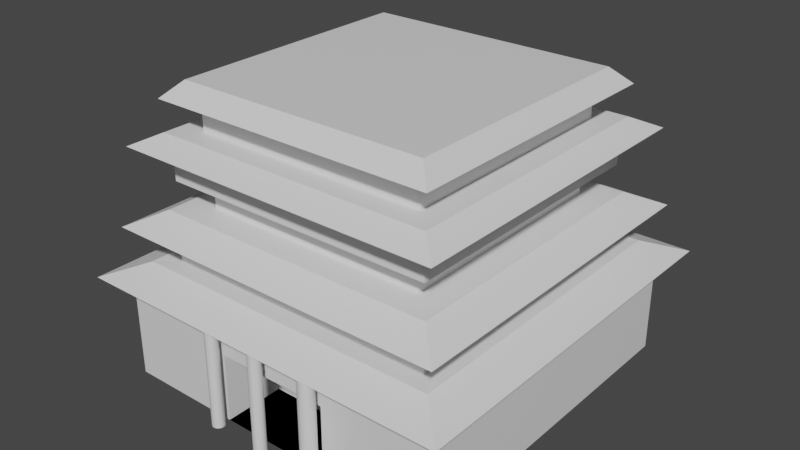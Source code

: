 # Source: S2E24Challenge.blend  (saved by Blender 2.83.19; exported with 4.5.12 LTS)
import bpy
from mathutils import Matrix  # noqa: F401  (used for matrix-valued properties, if any)

bpy.ops.wm.read_factory_settings(use_empty=True)
scene = bpy.context.scene
scene.name = 'Scene'

# ---- collections
col_collection = bpy.data.collections.new('Collection'); scene.collection.children.link(col_collection)

# ---- materials (node trees are filled in below, after node groups)
mat_material = bpy.data.materials.new('Material')
mat_material.alpha_threshold = 0.0
mat_material.use_transparent_shadow = False
mat_material.line_color = (0.0, 0.0, 0.0, 1.0)

# ---- material node trees
mat_material.use_nodes = True; mat_material.node_tree.nodes.clear()
_N = mat_material.node_tree.nodes; _L = mat_material.node_tree.links
n0 = _N.new('ShaderNodeOutputMaterial'); n0.name = 'Material Output'; n0.location = (300, 300)
n1 = _N.new('ShaderNodeBsdfPrincipled'); n1.name = 'Principled BSDF'; n1.location = (10, 300)
n1.distribution = 'GGX'
n1.subsurface_method = 'BURLEY'
n1.inputs[2].default_value = 0.4
n1.inputs[3].default_value = 1.45
n1.inputs[27].default_value = (0.0, 0.0, 0.0, 1.0)
n1.inputs[28].default_value = 1.0
_L.new(n1.outputs[0], n0.inputs[0])
n0.is_active_output = True

# ---- world
world_world = bpy.data.worlds.new('World'); scene.world = world_world
world_world.use_nodes = True; world_world.node_tree.nodes.clear()
_N = world_world.node_tree.nodes; _L = world_world.node_tree.links
n0 = _N.new('ShaderNodeOutputWorld'); n0.name = 'World Output'; n0.location = (300, 300)
n1 = _N.new('ShaderNodeBackground'); n1.name = 'Background'; n1.location = (10, 300)
n1.inputs[0].default_value = (0.05088, 0.05088, 0.05088, 1.0)
_L.new(n1.outputs[0], n0.inputs[0])
n0.is_active_output = True
world_world.color = (0.05088, 0.05088, 0.05088)
world_world.use_sun_shadow = False
world_world.sun_shadow_jitter_overblur = 0.0

# ---- meshes
me_cube = bpy.data.meshes.new('Cube')
me_cube.from_pydata([(0.8162, 0.8162, -0.314), (1.0, 1.0, -1.0), (0.8162, -0.8162, -0.314), (1.0, -1.0, -1.0), (-0.8162, 0.8162, -0.314), (-1.0, 1.0, -1.0), (-0.8162, -0.8162, -0.314), (-1.0, -1.0, -1.0), (1.0, -1.0, -0.395), (-1.0, -1.0, -0.395), (1.0, 1.0, -0.395), (-1.0, 1.0, -0.395), (0.6753, 0.6753, -0.01034), (0.6753, -0.6753, -0.01034), (-0.6753, 0.6753, -0.01034), (-0.6753, -0.6753, -0.01034), (0.8162, -0.8162, -0.01034), (-0.8162, -0.8162, -0.01034), (0.8162, 0.8162, -0.01034), (-0.8162, 0.8162, -0.01034), (0.6753, 0.6753, 0.1508), (0.6753, -0.6753, 0.1508), (-0.6753, 0.6753, 0.1508), (-0.6753, -0.6753, 0.1508), (0.8093, 0.8093, 0.1508), (0.8093, -0.8093, 0.1508), (-0.8093, 0.8093, 0.1508), (-0.8093, -0.8093, 0.1508), (0.6958, 0.6958, 0.4182), (0.6958, -0.6958, 0.4182), (-0.6958, 0.6958, 0.4182), (-0.6958, -0.6958, 0.4182), (0.8093, -0.8093, 0.4182), (-0.8093, -0.8093, 0.4182), (0.8093, 0.8093, 0.4182), (-0.8093, 0.8093, 0.4182), (-0.3256, -1.03, -0.3929), (-0.3256, -1.03, -0.9945), (0.925, 0.925, -0.3085), (0.925, -0.925, -0.3085), (-0.925, 0.925, -0.3085), (-0.925, -0.925, -0.3085), (1.133, -1.133, -0.3896), (-1.133, -1.133, -0.3896), (1.133, 1.133, -0.3896), (-1.133, 1.133, -0.3896), (0.8447, 0.8447, -0.01034), (0.8447, -0.8447, -0.01034), (-0.8447, 0.8447, -0.01034), (-0.8447, -0.8447, -0.01034), (1.021, -1.021, -0.09902), (-1.021, -1.021, -0.09902), (1.021, 1.021, -0.09902), (-1.021, 1.021, -0.09902), (0.834, 0.834, 0.4189), (0.834, -0.834, 0.4189), (-0.834, 0.834, 0.4189), (-0.834, -0.834, 0.4189), (0.9701, -0.9701, 0.3498), (-0.9701, -0.9701, 0.3498), (0.9701, 0.9701, 0.3498), (-0.9701, 0.9701, 0.3498), (0.6958, -0.6958, 0.6917), (-0.6958, -0.6958, 0.6917), (0.6958, 0.6958, 0.6917), (-0.6958, 0.6958, 0.6917), (0.7448, 0.7448, 0.6917), (0.7448, -0.7448, 0.6917), (-0.7448, 0.7448, 0.6917), (-0.7448, -0.7448, 0.6917), (0.8425, -0.8425, 0.5972), (-0.8425, -0.8425, 0.5972), (0.8425, 0.8425, 0.5972), (-0.8425, 0.8425, 0.5972), (-0.3186, -1.031, -0.9945), (-0.3186, -1.031, -0.3929), (-0.3118, -1.033, -0.9945), (-0.3118, -1.033, -0.3929), (-0.3056, -1.036, -0.9945), (-0.3056, -1.036, -0.3929), (-0.3002, -1.041, -0.9945), (-0.3002, -1.041, -0.3929), (-0.2957, -1.046, -0.9945), (-0.2957, -1.046, -0.3929), (-0.2924, -1.052, -0.9945), (-0.2924, -1.052, -0.3929), (-0.2904, -1.059, -0.9945), (-0.2904, -1.059, -0.3929), (-0.2897, -1.066, -0.9945), (-0.2897, -1.066, -0.3929), (-0.2904, -1.073, -0.9945), (-0.2904, -1.073, -0.3929), (-0.2924, -1.08, -0.9945), (-0.2924, -1.08, -0.3929), (-0.2957, -1.086, -0.9945), (-0.2957, -1.086, -0.3929), (-0.3002, -1.091, -0.9945), (-0.3002, -1.091, -0.3929), (-0.3056, -1.096, -0.9945), (-0.3056, -1.096, -0.3929), (-0.3118, -1.099, -0.9945), (-0.3118, -1.099, -0.3929), (-0.3186, -1.101, -0.9945), (-0.3186, -1.101, -0.3929), (-0.3256, -1.102, -0.9945), (-0.3256, -1.102, -0.3929), (-0.3326, -1.101, -0.9945), (-0.3326, -1.101, -0.3929), (-0.3393, -1.099, -0.9945), (-0.3393, -1.099, -0.3929), (-0.3455, -1.096, -0.9945), (-0.3455, -1.096, -0.3929), (-0.3509, -1.091, -0.9945), (-0.3509, -1.091, -0.3929), (-0.3554, -1.086, -0.9945), (-0.3554, -1.086, -0.3929), (-0.3587, -1.08, -0.9945), (-0.3587, -1.08, -0.3929), (-0.3608, -1.073, -0.9945), (-0.3608, -1.073, -0.3929), (-0.3615, -1.066, -0.9945), (-0.3615, -1.066, -0.3929), (-0.3608, -1.059, -0.9945), (-0.3608, -1.059, -0.3929), (-0.3587, -1.052, -0.9945), (-0.3587, -1.052, -0.3929), (-0.3554, -1.046, -0.9945), (-0.3554, -1.046, -0.3929), (-0.3509, -1.041, -0.9945), (-0.3509, -1.041, -0.3929), (-0.3455, -1.036, -0.9945), (-0.3455, -1.036, -0.3929), (-0.3393, -1.033, -0.9945), (-0.3393, -1.033, -0.3929), (-0.3326, -1.031, -0.9945), (-0.3326, -1.031, -0.3929), (-1.0, -1.0, -0.6021), (1.0, 1.0, -0.6021), (5.161e-08, -1.047, -0.9918), (5.161e-08, -1.047, -0.3968), (0.00706, -1.048, -0.9918), (0.00706, -1.048, -0.3968), (0.01385, -1.05, -0.9918), (0.01385, -1.05, -0.3968), (0.02011, -1.053, -0.9918), (0.02011, -1.053, -0.3968), (0.02559, -1.058, -0.9918), (0.02559, -1.058, -0.3968), (0.03009, -1.063, -0.9918), (0.03009, -1.063, -0.3968), (0.03344, -1.069, -0.9918), (0.03344, -1.069, -0.3968), (0.03549, -1.076, -0.9918), (0.03549, -1.076, -0.3968), (0.03619, -1.083, -0.9918), (0.03619, -1.083, -0.3968), (0.03549, -1.09, -0.9918), (0.03549, -1.09, -0.3968), (0.03344, -1.097, -0.9918), (0.03344, -1.097, -0.3968), (0.03009, -1.103, -0.9918), (0.03009, -1.103, -0.3968), (0.02559, -1.109, -0.9918), (0.02559, -1.109, -0.3968), (0.02011, -1.113, -0.9918), (0.02011, -1.113, -0.3968), (0.01385, -1.117, -0.9918), (0.01385, -1.117, -0.3968), (0.00706, -1.119, -0.9918), (0.00706, -1.119, -0.3968), (3.982e-08, -1.119, -0.9918), (3.982e-08, -1.119, -0.3968), (-0.00706, -1.119, -0.9918), (-0.00706, -1.119, -0.3968), (-0.01385, -1.117, -0.9918), (-0.01385, -1.117, -0.3968), (-0.02011, -1.113, -0.9918), (-0.02011, -1.113, -0.3968), (-0.02559, -1.109, -0.9918), (-0.02559, -1.109, -0.3968), (-0.03009, -1.103, -0.9918), (-0.03009, -1.103, -0.3968), (-0.03344, -1.097, -0.9918), (-0.03344, -1.097, -0.3968), (-0.03549, -1.09, -0.9918), (-0.03549, -1.09, -0.3968), (-0.03619, -1.083, -0.9918), (-0.03619, -1.083, -0.3968), (-0.03549, -1.076, -0.9918), (-0.03549, -1.076, -0.3968), (-0.03344, -1.069, -0.9918), (-0.03344, -1.069, -0.3968), (-0.03009, -1.063, -0.9918), (-0.03009, -1.063, -0.3968), (-0.02559, -1.058, -0.9918), (-0.02559, -1.058, -0.3968), (-0.02011, -1.053, -0.9918), (-0.02011, -1.053, -0.3968), (-0.01385, -1.05, -0.9918), (-0.01385, -1.05, -0.3968), (-0.00706, -1.048, -0.9918), (-0.00706, -1.048, -0.3968), (0.3402, -1.038, -0.9949), (0.3402, -1.038, -0.3942), (0.3489, -1.039, -0.9949), (0.3489, -1.039, -0.3942), (0.3572, -1.041, -0.9949), (0.3572, -1.041, -0.3942), (0.3648, -1.045, -0.9949), (0.3648, -1.045, -0.3942), (0.3715, -1.051, -0.9949), (0.3715, -1.051, -0.3942), (0.377, -1.057, -0.9949), (0.377, -1.057, -0.3942), (0.3811, -1.065, -0.9949), (0.3811, -1.065, -0.3942), (0.3836, -1.073, -0.9949), (0.3836, -1.073, -0.3942), (0.3845, -1.082, -0.9949), (0.3845, -1.082, -0.3942), (0.3836, -1.091, -0.9949), (0.3836, -1.091, -0.3942), (0.3811, -1.099, -0.9949), (0.3811, -1.099, -0.3942), (0.377, -1.107, -0.9949), (0.377, -1.107, -0.3942), (0.3715, -1.113, -0.9949), (0.3715, -1.113, -0.3942), (0.3648, -1.119, -0.9949), (0.3648, -1.119, -0.3942), (0.3572, -1.123, -0.9949), (0.3572, -1.123, -0.3942), (0.3489, -1.125, -0.9949), (0.3489, -1.125, -0.3942), (0.3402, -1.126, -0.9949), (0.3402, -1.126, -0.3942), (0.3316, -1.125, -0.9949), (0.3316, -1.125, -0.3942), (0.3233, -1.123, -0.9949), (0.3233, -1.123, -0.3942), (0.3157, -1.119, -0.9949), (0.3157, -1.119, -0.3942), (0.309, -1.113, -0.9949), (0.309, -1.113, -0.3942), (0.3035, -1.107, -0.9949), (0.3035, -1.107, -0.3942), (0.2994, -1.099, -0.9949), (0.2994, -1.099, -0.3942), (0.2969, -1.091, -0.9949), (0.2969, -1.091, -0.3942), (0.296, -1.082, -0.9949), (0.296, -1.082, -0.3942), (0.2969, -1.073, -0.9949), (0.2969, -1.073, -0.3942), (0.2994, -1.065, -0.9949), (0.2994, -1.065, -0.3942), (0.3035, -1.057, -0.9949), (0.3035, -1.057, -0.3942), (0.309, -1.051, -0.9949), (0.309, -1.051, -0.3942), (0.3157, -1.045, -0.9949), (0.3157, -1.045, -0.3942), (0.3233, -1.041, -0.9949), (0.3233, -1.041, -0.3942), (0.3316, -1.039, -0.9949), (0.3316, -1.039, -0.3942), (1.0, -1.0, -0.6021), (-1.0, 1.0, -0.6021), (0.0, 1.0, -1.0), (0.0, -1.0, -0.395), (0.0, -1.0, -1.0), (0.0, 1.0, -0.395), (0.0, -0.8162, -0.314), (0.0, 0.8162, -0.314), (0.0, -0.8162, -0.01034), (0.0, 0.8162, -0.01034), (0.0, -0.6753, -0.01034), (0.0, 0.6753, -0.01034), (0.0, -0.6753, 0.1508), (0.0, 0.6753, 0.1508), (0.0, -0.8093, 0.1508), (0.0, 0.8093, 0.1508), (0.0, -0.8093, 0.4182), (0.0, 0.8093, 0.4182), (0.0, -0.6958, 0.4182), (0.0, 0.6958, 0.4182), (0.0, -0.6958, 0.6917), (0.0, 0.6958, 0.6917), (0.0, -1.133, -0.3896), (0.0, 1.133, -0.3896), (0.0, -0.925, -0.3085), (0.0, 0.925, -0.3085), (0.0, -1.021, -0.09902), (0.0, 1.021, -0.09902), (0.0, -0.8447, -0.01034), (0.0, 0.8447, -0.01034), (0.0, -0.9701, 0.3498), (0.0, 0.9701, 0.3498), (0.0, -0.834, 0.4189), (0.0, 0.834, 0.4189), (0.0, -0.8425, 0.5972), (0.0, 0.8425, 0.5972), (0.0, -0.7448, 0.6917), (0.0, 0.7448, 0.6917), (0.0, -1.0, -0.6021), (0.0, 1.0, -0.6021), (0.3485, -1.0, -1.0), (0.3485, 1.0, -0.395), (0.2845, 0.8162, -0.314), (0.2845, 0.8162, -0.01034), (0.2353, 0.6753, -0.01034), (0.2353, 0.6753, 0.1508), (0.2821, 0.8093, 0.1508), (0.2821, 0.8093, 0.4182), (0.2425, 0.6958, 0.4182), (0.2425, 0.6958, 0.6917), (0.395, 1.133, -0.3896), (0.3224, 0.925, -0.3085), (0.3558, 1.021, -0.09902), (0.2944, 0.8447, -0.01034), (0.3381, 0.9701, 0.3498), (0.2907, 0.834, 0.4189), (0.2936, 0.8425, 0.5972), (0.2596, 0.7448, 0.6917), (0.2353, -0.6753, 0.1508), (0.2425, -0.6958, 0.6917), (0.2821, -0.8093, 0.1508), (0.395, -1.133, -0.3896), (0.2821, -0.8093, 0.4182), (0.2425, -0.6958, 0.4182), (0.3224, -0.925, -0.3085), (0.2353, -0.6753, -0.01034), (0.2845, -0.8162, -0.01034), (0.2845, -0.8162, -0.314), (0.3485, -1.0, -0.6021), (0.2596, -0.7448, 0.6917), (0.3485, -1.0, -0.395), (0.3485, 1.0, -1.0), (0.2936, -0.8425, 0.5972), (0.2907, -0.834, 0.4189), (0.3485, 1.0, -0.6021), (0.3381, -0.9701, 0.3498), (0.2944, -0.8447, -0.01034), (0.3558, -1.021, -0.09902), (-0.3164, 1.0, -1.0), (-0.3164, -1.0, -0.395), (-0.2582, -0.8162, -0.314), (-0.2582, -0.8162, -0.01034), (-0.2136, -0.6753, -0.01034), (-0.2136, -0.6753, 0.1508), (-0.256, -0.8093, 0.1508), (-0.256, -0.8093, 0.4182), (-0.2201, -0.6958, 0.4182), (-0.2201, -0.6958, 0.6917), (-0.3586, -1.133, -0.3896), (-0.2927, -0.925, -0.3085), (-0.323, -1.021, -0.09902), (-0.2672, -0.8447, -0.01034), (-0.3069, -0.9701, 0.3498), (-0.2638, -0.834, 0.4189), (-0.2665, -0.8425, 0.5972), (-0.2356, -0.7448, 0.6917), (-0.2201, 0.6958, 0.4182), (-0.2136, 0.6753, 0.1508), (-0.2201, 0.6958, 0.6917), (-0.256, 0.8093, 0.1508), (-0.3586, 1.133, -0.3896), (-0.256, 0.8093, 0.4182), (-0.2927, 0.925, -0.3085), (-0.2136, 0.6753, -0.01034), (-0.2582, 0.8162, -0.01034), (-0.2582, 0.8162, -0.314), (-0.3164, 1.0, -0.6021), (-0.3164, 1.0, -0.395), (-0.2356, 0.7448, 0.6917), (-0.3164, -1.0, -1.0), (-0.2665, 0.8425, 0.5972), (-0.3164, -1.0, -0.6021), (-0.2638, 0.834, 0.4189), (-0.3069, 0.9701, 0.3498), (-0.2672, 0.8447, -0.01034), (-0.323, 1.021, -0.09902), (0.0, -0.6434, -0.6021), (0.0, -0.6434, -1.0), (0.3485, -0.6434, -0.6021), (-0.3164, -0.6434, -1.0), (0.3485, -0.6434, -1.0), (-0.3164, -0.6434, -0.6021)], [], [(4, 6, 17, 19), (377, 345, 9, 136), (136, 9, 11, 267), (337, 1, 3, 306), (137, 10, 8, 266), (340, 307, 10, 137), (0, 2, 39, 38), (308, 0, 38, 317), (336, 8, 42, 327), (373, 11, 45, 366), (13, 12, 20, 21), (333, 2, 16, 332), (371, 4, 19, 370), (2, 0, 18, 16), (19, 17, 51, 53), (348, 15, 49, 357), (15, 14, 48, 49), (16, 18, 52, 50), (22, 23, 27, 26), (14, 15, 23, 22), (331, 13, 21, 324), (369, 14, 22, 363), (26, 27, 33, 35), (324, 21, 25, 326), (363, 22, 26, 365), (21, 20, 24, 25), (362, 30, 65, 364), (326, 25, 32, 328), (365, 26, 35, 367), (25, 24, 34, 32), (28, 29, 55, 54), (328, 32, 58, 341), (314, 28, 54, 321), (35, 33, 59, 61), (29, 28, 64, 62), (30, 31, 63, 65), (329, 29, 62, 325), (355, 41, 43, 354), (38, 39, 42, 44), (41, 40, 45, 43), (317, 38, 44, 316), (11, 9, 43, 45), (8, 10, 44, 42), (6, 4, 40, 41), (346, 6, 41, 355), (357, 49, 51, 356), (46, 47, 50, 52), (49, 48, 53, 51), (319, 46, 52, 318), (310, 12, 46, 319), (332, 16, 50, 343), (12, 13, 47, 46), (370, 19, 53, 381), (359, 57, 59, 358), (54, 55, 58, 60), (57, 56, 61, 59), (321, 54, 60, 320), (367, 35, 61, 379), (32, 34, 60, 58), (31, 30, 56, 57), (352, 31, 57, 359), (325, 62, 70, 338), (65, 63, 71, 73), (62, 64, 72, 70), (364, 65, 73, 376), (374, 68, 69, 361), (361, 69, 71, 360), (66, 67, 70, 72), (69, 68, 73, 71), (323, 66, 72, 322), (37, 36, 75, 74), (74, 75, 77, 76), (76, 77, 79, 78), (78, 79, 81, 80), (80, 81, 83, 82), (82, 83, 85, 84), (84, 85, 87, 86), (86, 87, 89, 88), (88, 89, 91, 90), (90, 91, 93, 92), (92, 93, 95, 94), (94, 95, 97, 96), (96, 97, 99, 98), (98, 99, 101, 100), (100, 101, 103, 102), (102, 103, 105, 104), (104, 105, 107, 106), (106, 107, 109, 108), (108, 109, 111, 110), (110, 111, 113, 112), (112, 113, 115, 114), (114, 115, 117, 116), (116, 117, 119, 118), (118, 119, 121, 120), (120, 121, 123, 122), (122, 123, 125, 124), (124, 125, 127, 126), (126, 127, 129, 128), (128, 129, 131, 130), (130, 131, 133, 132), (75, 36, 135, 133, 131, 129, 127, 125, 123, 121, 119, 117, 115, 113, 111, 109, 107, 105, 103, 101, 99, 97, 95, 93, 91, 89, 87, 85, 83, 81, 79, 77), (132, 133, 135, 134), (134, 135, 36, 37), (37, 74, 76, 78, 80, 82, 84, 86, 88, 90, 92, 94, 96, 98, 100, 102, 104, 106, 108, 110, 112, 114, 116, 118, 120, 122, 124, 126, 128, 130, 132, 134), (334, 336, 269, 304), (333, 272, 290, 330), (138, 139, 141, 140), (242, 243, 245, 244), (220, 221, 223, 222), (140, 141, 143, 142), (240, 241, 243, 242), (12, 310, 311, 20), (142, 143, 145, 144), (20, 311, 312, 24), (368, 291, 289, 366), (144, 145, 147, 146), (329, 284, 298, 339), (218, 219, 221, 220), (146, 147, 149, 148), (238, 239, 241, 240), (28, 314, 315, 64), (148, 149, 151, 150), (268, 305, 340, 337), (330, 290, 288, 327), (150, 151, 153, 152), (313, 283, 297, 320), (216, 217, 219, 218), (152, 153, 155, 154), (236, 237, 239, 238), (24, 312, 313, 34), (154, 155, 157, 156), (13, 331, 342, 47), (352, 284, 286, 353), (156, 157, 159, 158), (378, 299, 297, 379), (214, 215, 217, 216), (158, 159, 161, 160), (234, 235, 237, 236), (18, 309, 318, 52), (160, 161, 163, 162), (0, 308, 309, 18), (362, 285, 299, 378), (162, 163, 165, 164), (339, 298, 296, 341), (212, 213, 215, 214), (164, 165, 167, 166), (232, 233, 235, 234), (55, 339, 341, 58), (166, 167, 169, 168), (10, 307, 316, 44), (351, 282, 296, 358), (168, 169, 171, 170), (309, 275, 293, 318), (210, 211, 213, 212), (170, 171, 173, 172), (230, 231, 233, 232), (34, 313, 320, 60), (172, 173, 175, 174), (3, 266, 334, 306), (312, 281, 283, 313), (174, 175, 177, 176), (347, 274, 292, 356), (208, 209, 211, 210), (176, 177, 179, 178), (228, 229, 231, 230), (39, 330, 327, 42), (178, 179, 181, 180), (67, 335, 338, 70), (350, 280, 282, 351), (180, 181, 183, 182), (369, 277, 295, 380), (206, 207, 209, 208), (182, 183, 185, 184), (226, 227, 229, 228), (29, 329, 339, 55), (184, 185, 187, 186), (66, 323, 335, 67), (314, 285, 287, 315), (186, 187, 189, 188), (380, 295, 293, 381), (204, 205, 207, 206), (188, 189, 191, 190), (224, 225, 227, 226), (2, 333, 330, 39), (190, 191, 193, 192), (64, 315, 322, 72), (310, 277, 279, 311), (192, 193, 195, 194), (342, 294, 292, 343), (202, 203, 205, 204), (194, 195, 197, 196), (222, 223, 225, 224), (266, 8, 336, 334), (196, 197, 199, 198), (141, 139, 201, 199, 197, 195, 193, 191, 189, 187, 185, 183, 181, 179, 177, 175, 173, 171, 169, 167, 165, 163, 161, 159, 157, 155, 153, 151, 149, 147, 145, 143), (349, 278, 280, 350), (198, 199, 201, 200), (353, 286, 300, 360), (47, 342, 343, 50), (200, 201, 139, 138), (138, 140, 142, 144, 146, 148, 150, 152, 154, 156, 158, 160, 162, 164, 166, 168, 170, 172, 174, 176, 178, 180, 182, 184, 186, 188, 190, 192, 194, 196, 198, 200), (315, 287, 301, 322), (344, 268, 270, 375), (244, 245, 247, 246), (323, 303, 302, 335), (372, 373, 271, 305), (246, 247, 249, 248), (335, 302, 300, 338), (371, 273, 291, 368), (248, 249, 251, 250), (374, 303, 301, 376), (345, 269, 288, 354), (250, 251, 253, 252), (270, 306, 386, 383), (307, 271, 289, 316), (252, 253, 255, 254), (344, 372, 305, 268), (346, 272, 274, 347), (254, 255, 257, 256), (375, 377, 136, 7), (308, 273, 275, 309), (256, 257, 259, 258), (7, 136, 267, 5), (331, 276, 294, 342), (258, 259, 261, 260), (1, 137, 266, 3), (348, 276, 278, 349), (260, 261, 263, 262), (337, 340, 137, 1), (222, 224, 226, 228, 230, 232, 234, 236, 238, 240, 242, 244, 246, 248, 250, 252, 254, 256, 258, 260, 262, 264, 202, 204, 206, 208, 210, 212, 214, 216, 218, 220), (262, 263, 265, 264), (311, 279, 281, 312), (303, 323, 322, 301), (264, 265, 203, 202), (245, 243, 241, 239, 237, 235, 233, 231, 229, 227, 225, 223, 221, 219, 217, 215, 213, 211, 209, 207, 205, 203, 265, 263, 261, 259, 257, 255, 253, 251, 249, 247), (286, 325, 338, 300), (299, 321, 320, 297), (274, 332, 343, 292), (277, 310, 319, 295), (295, 319, 318, 293), (291, 317, 316, 289), (284, 329, 325, 286), (285, 314, 321, 299), (282, 328, 341, 296), (280, 326, 328, 282), (278, 324, 326, 280), (276, 331, 324, 278), (272, 333, 332, 274), (269, 336, 327, 288), (273, 308, 317, 291), (305, 271, 307, 340), (268, 337, 306, 270), (15, 348, 349, 23), (375, 270, 383, 385), (6, 346, 347, 17), (5, 267, 372, 344), (9, 345, 354, 43), (68, 374, 376, 73), (4, 371, 368, 40), (267, 11, 373, 372), (5, 344, 375, 7), (63, 353, 360, 71), (23, 349, 350, 27), (48, 380, 381, 53), (14, 369, 380, 48), (27, 350, 351, 33), (17, 347, 356, 51), (33, 351, 358, 59), (30, 362, 378, 56), (56, 378, 379, 61), (31, 352, 353, 63), (40, 368, 366, 45), (302, 361, 360, 300), (303, 374, 361, 302), (287, 364, 376, 301), (284, 352, 359, 298), (283, 367, 379, 297), (298, 359, 358, 296), (275, 370, 381, 293), (294, 357, 356, 292), (272, 346, 355, 290), (290, 355, 354, 288), (281, 365, 367, 283), (285, 362, 364, 287), (279, 363, 365, 281), (277, 369, 363, 279), (276, 348, 357, 294), (273, 371, 370, 275), (271, 373, 366, 289), (304, 269, 345, 377), (386, 384, 382, 383), (383, 382, 387, 385), (377, 375, 385, 387), (334, 304, 382, 384), (304, 377, 387, 382), (306, 334, 384, 386)])
_uv = me_cube.uv_layers.new(name='UVMap')
_uv.uv.foreach_set('vector', [0.852, 0.523, 0.852, 0.727, 0.852, 0.727, 0.852, 0.523, 0.5394, 0.9145, 0.625, 0.9145, 0.625, 1.0, 0.5394, 1.0, 0.5394, 0.0, 0.625, 0.0, 0.625, 0.25, 0.5394, 0.25, 0.2936, 0.5, 0.375, 0.5, 0.375, 0.75, 0.2936, 0.75, 0.5394, 0.5, 0.625, 0.5, 0.625, 0.75, 0.5394, 0.75, 0.5394, 0.4186, 0.625, 0.4186, 0.625, 0.5, 0.5394, 0.5, 0.648, 0.523, 0.648, 0.727, 0.648, 0.727, 0.648, 0.523, 0.7144, 0.523, 0.648, 0.523, 0.648, 0.523, 0.7144, 0.523, 0.625, 0.8314, 0.625, 0.75, 0.625, 0.75, 0.625, 0.8314, 0.625, 0.3355, 0.625, 0.25, 0.625, 0.25, 0.625, 0.3355, 0.6656, 0.7094, 0.6656, 0.5406, 0.6656, 0.5406, 0.6656, 0.7094, 0.7144, 0.727, 0.648, 0.727, 0.648, 0.727, 0.7144, 0.727, 0.7823, 0.523, 0.852, 0.523, 0.852, 0.523, 0.7823, 0.523, 0.648, 0.727, 0.648, 0.523, 0.648, 0.523, 0.648, 0.727, 0.852, 0.523, 0.852, 0.727, 0.852, 0.727, 0.852, 0.523, 0.7767, 0.7094, 0.8344, 0.7094, 0.8344, 0.7094, 0.7767, 0.7094, 0.8344, 0.7094, 0.8344, 0.5406, 0.8344, 0.5406, 0.8344, 0.7094, 0.648, 0.727, 0.648, 0.523, 0.648, 0.523, 0.648, 0.727, 0.8344, 0.5406, 0.8344, 0.7094, 0.8344, 0.7094, 0.8344, 0.5406, 0.8344, 0.5406, 0.8344, 0.7094, 0.8344, 0.7094, 0.8344, 0.5406, 0.7206, 0.7094, 0.6656, 0.7094, 0.6656, 0.7094, 0.7206, 0.7094, 0.7767, 0.5406, 0.8344, 0.5406, 0.8344, 0.5406, 0.7767, 0.5406, 0.8344, 0.5406, 0.8344, 0.7094, 0.8344, 0.7094, 0.8344, 0.5406, 0.7206, 0.7094, 0.6656, 0.7094, 0.6656, 0.7094, 0.7206, 0.7094, 0.7767, 0.5406, 0.8344, 0.5406, 0.8344, 0.5406, 0.7767, 0.5406, 0.6656, 0.7094, 0.6656, 0.5406, 0.6656, 0.5406, 0.6656, 0.7094, 0.773, 0.5524, 0.8226, 0.5524, 0.8226, 0.5524, 0.773, 0.5524, 0.7206, 0.7094, 0.6656, 0.7094, 0.6656, 0.7094, 0.7206, 0.7094, 0.7767, 0.5406, 0.8344, 0.5406, 0.8344, 0.5406, 0.7767, 0.5406, 0.6656, 0.7094, 0.6656, 0.5406, 0.6656, 0.5406, 0.6656, 0.7094, 0.6774, 0.5524, 0.6774, 0.6976, 0.6774, 0.6976, 0.6774, 0.5524, 0.7206, 0.7094, 0.6656, 0.7094, 0.6656, 0.7094, 0.7206, 0.7094, 0.7247, 0.5524, 0.6774, 0.5524, 0.6774, 0.5524, 0.7247, 0.5524, 0.8344, 0.5406, 0.8344, 0.7094, 0.8344, 0.7094, 0.8344, 0.5406, 0.6774, 0.6976, 0.6774, 0.5524, 0.6774, 0.5524, 0.6774, 0.6976, 0.8226, 0.5524, 0.8226, 0.6976, 0.8226, 0.6976, 0.8226, 0.5524, 0.7247, 0.6976, 0.6774, 0.6976, 0.6774, 0.6976, 0.7247, 0.6976, 0.7823, 0.727, 0.852, 0.727, 0.875, 0.75, 0.7895, 0.75, 0.648, 0.523, 0.648, 0.727, 0.625, 0.75, 0.625, 0.5, 0.852, 0.727, 0.852, 0.523, 0.875, 0.5, 0.875, 0.75, 0.7144, 0.523, 0.648, 0.523, 0.625, 0.5, 0.7064, 0.5, 0.625, 0.25, 0.625, 0.0, 0.625, 0.0, 0.625, 0.25, 0.625, 0.75, 0.625, 0.5, 0.625, 0.5, 0.625, 0.75, 0.852, 0.727, 0.852, 0.523, 0.852, 0.523, 0.852, 0.727, 0.7823, 0.727, 0.852, 0.727, 0.852, 0.727, 0.7823, 0.727, 0.7767, 0.7094, 0.8344, 0.7094, 0.852, 0.727, 0.7823, 0.727, 0.6656, 0.5406, 0.6656, 0.7094, 0.648, 0.727, 0.648, 0.523, 0.8344, 0.7094, 0.8344, 0.5406, 0.852, 0.523, 0.852, 0.727, 0.7206, 0.5406, 0.6656, 0.5406, 0.648, 0.523, 0.7144, 0.523, 0.7206, 0.5406, 0.6656, 0.5406, 0.6656, 0.5406, 0.7206, 0.5406, 0.7144, 0.727, 0.648, 0.727, 0.648, 0.727, 0.7144, 0.727, 0.6656, 0.5406, 0.6656, 0.7094, 0.6656, 0.7094, 0.6656, 0.5406, 0.7823, 0.523, 0.852, 0.523, 0.852, 0.523, 0.7823, 0.523, 0.773, 0.6976, 0.8226, 0.6976, 0.8344, 0.7094, 0.7767, 0.7094, 0.6774, 0.5524, 0.6774, 0.6976, 0.6656, 0.7094, 0.6656, 0.5406, 0.8226, 0.6976, 0.8226, 0.5524, 0.8344, 0.5406, 0.8344, 0.7094, 0.7247, 0.5524, 0.6774, 0.5524, 0.6656, 0.5406, 0.7206, 0.5406, 0.7767, 0.5406, 0.8344, 0.5406, 0.8344, 0.5406, 0.7767, 0.5406, 0.6656, 0.7094, 0.6656, 0.5406, 0.6656, 0.5406, 0.6656, 0.7094, 0.8226, 0.6976, 0.8226, 0.5524, 0.8226, 0.5524, 0.8226, 0.6976, 0.773, 0.6976, 0.8226, 0.6976, 0.8226, 0.6976, 0.773, 0.6976, 0.7247, 0.6976, 0.6774, 0.6976, 0.6774, 0.6976, 0.7247, 0.6976, 0.8226, 0.5524, 0.8226, 0.6976, 0.8226, 0.6976, 0.8226, 0.5524, 0.6774, 0.6976, 0.6774, 0.5524, 0.6774, 0.5524, 0.6774, 0.6976, 0.773, 0.5524, 0.8226, 0.5524, 0.8226, 0.5524, 0.773, 0.5524, 0.7703, 0.5608, 0.8142, 0.5608, 0.8142, 0.6892, 0.7703, 0.6892, 0.7703, 0.6892, 0.8142, 0.6892, 0.8226, 0.6976, 0.773, 0.6976, 0.6858, 0.5608, 0.6858, 0.6892, 0.6774, 0.6976, 0.6774, 0.5524, 0.8142, 0.6892, 0.8142, 0.5608, 0.8226, 0.5524, 0.8226, 0.6976, 0.7276, 0.5608, 0.6858, 0.5608, 0.6774, 0.5524, 0.7247, 0.5524, 1.0, 0.5, 1.0, 1.0, 0.9688, 1.0, 0.9688, 0.5, 0.9688, 0.5, 0.9688, 1.0, 0.9375, 1.0, 0.9375, 0.5, 0.9375, 0.5, 0.9375, 1.0, 0.9062, 1.0, 0.9062, 0.5, 0.9062, 0.5, 0.9062, 1.0, 0.875, 1.0, 0.875, 0.5, 0.875, 0.5, 0.875, 1.0, 0.8438, 1.0, 0.8438, 0.5, 0.8438, 0.5, 0.8438, 1.0, 0.8125, 1.0, 0.8125, 0.5, 0.8125, 0.5, 0.8125, 1.0, 0.7812, 1.0, 0.7812, 0.5, 0.7812, 0.5, 0.7812, 1.0, 0.75, 1.0, 0.75, 0.5, 0.75, 0.5, 0.75, 1.0, 0.7188, 1.0, 0.7188, 0.5, 0.7188, 0.5, 0.7188, 1.0, 0.6875, 1.0, 0.6875, 0.5, 0.6875, 0.5, 0.6875, 1.0, 0.6562, 1.0, 0.6562, 0.5, 0.6562, 0.5, 0.6562, 1.0, 0.625, 1.0, 0.625, 0.5, 0.625, 0.5, 0.625, 1.0, 0.5938, 1.0, 0.5938, 0.5, 0.5938, 0.5, 0.5938, 1.0, 0.5625, 1.0, 0.5625, 0.5, 0.5625, 0.5, 0.5625, 1.0, 0.5312, 1.0, 0.5312, 0.5, 0.5312, 0.5, 0.5312, 1.0, 0.5, 1.0, 0.5, 0.5, 0.5, 0.5, 0.5, 1.0, 0.4688, 1.0, 0.4688, 0.5, 0.4688, 0.5, 0.4688, 1.0, 0.4375, 1.0, 0.4375, 0.5, 0.4375, 0.5, 0.4375, 1.0, 0.4062, 1.0, 0.4062, 0.5, 0.4062, 0.5, 0.4062, 1.0, 0.375, 1.0, 0.375, 0.5, 0.375, 0.5, 0.375, 1.0, 0.3438, 1.0, 0.3438, 0.5, 0.3438, 0.5, 0.3438, 1.0, 0.3125, 1.0, 0.3125, 0.5, 0.3125, 0.5, 0.3125, 1.0, 0.2812, 1.0, 0.2812, 0.5, 0.2812, 0.5, 0.2812, 1.0, 0.25, 1.0, 0.25, 0.5, 0.25, 0.5, 0.25, 1.0, 0.2188, 1.0, 0.2188, 0.5, 0.2188, 0.5, 0.2188, 1.0, 0.1875, 1.0, 0.1875, 0.5, 0.1875, 0.5, 0.1875, 1.0, 0.1562, 1.0, 0.1562, 0.5, 0.1562, 0.5, 0.1562, 1.0, 0.125, 1.0, 0.125, 0.5, 0.125, 0.5, 0.125, 1.0, 0.09375, 1.0, 0.09375, 0.5, 0.09375, 0.5, 0.09375, 1.0, 0.0625, 1.0, 0.0625, 0.5, 0.2968, 0.4854, 0.25, 0.49, 0.2032, 0.4854, 0.1582, 0.4717, 0.1167, 0.4496, 0.08029, 0.4197, 0.05045, 0.3833, 0.02827, 0.3418, 0.01461, 0.2968, 0.01, 0.25, 0.01461, 0.2032, 0.02827, 0.1582, 0.05045, 0.1167, 0.08029, 0.08029, 0.1167, 0.05045, 0.1582, 0.02827, 0.2032, 0.01461, 0.25, 0.01, 0.2968, 0.01461, 0.3418, 0.02827, 0.3833, 0.05045, 0.4197, 0.08029, 0.4496, 0.1167, 0.4717, 0.1582, 0.4854, 0.2032, 0.49, 0.25, 0.4854, 0.2968, 0.4717, 0.3418, 0.4496, 0.3833, 0.4197, 0.4197, 0.3833, 0.4496, 0.3418, 0.4717, 0.0625, 0.5, 0.0625, 1.0, 0.03125, 1.0, 0.03125, 0.5, 0.03125, 0.5, 0.03125, 1.0, 0.0, 1.0, 0.0, 0.5, 0.75, 0.49, 0.7968, 0.4854, 0.8418, 0.4717, 0.8833, 0.4496, 0.9197, 0.4197, 0.9496, 0.3833, 0.9717, 0.3418, 0.9854, 0.2968, 0.99, 0.25, 0.9854, 0.2032, 0.9717, 0.1582, 0.9496, 0.1167, 0.9197, 0.08029, 0.8833, 0.05045, 0.8418, 0.02827, 0.7968, 0.01461, 0.75, 0.01, 0.7032, 0.01461, 0.6582, 0.02827, 0.6167, 0.05045, 0.5803, 0.08029, 0.5504, 0.1167, 0.5283, 0.1582, 0.5146, 0.2032, 0.51, 0.25, 0.5146, 0.2968, 0.5283, 0.3418, 0.5504, 0.3833, 0.5803, 0.4197, 0.6167, 0.4496, 0.6582, 0.4717, 0.7032, 0.4854, 0.5394, 0.8314, 0.625, 0.8314, 0.625, 0.875, 0.5394, 0.875, 0.7144, 0.727, 0.75, 0.727, 0.75, 0.727, 0.7144, 0.727, 1.0, 0.5, 1.0, 1.0, 0.9688, 1.0, 0.9688, 0.5, 1.0, 0.5, 1.0, 1.0, 0.9688, 1.0, 0.9688, 0.5, 0.9688, 0.5, 0.9688, 1.0, 0.9375, 1.0, 0.9375, 0.5, 0.9688, 0.5, 0.9688, 1.0, 0.9375, 1.0, 0.9375, 0.5, 0.9375, 0.5, 0.9375, 1.0, 0.9062, 1.0, 0.9062, 0.5, 0.6656, 0.5406, 0.7206, 0.5406, 0.7206, 0.5406, 0.6656, 0.5406, 0.9375, 0.5, 0.9375, 1.0, 0.9062, 1.0, 0.9062, 0.5, 0.6656, 0.5406, 0.7206, 0.5406, 0.7206, 0.5406, 0.6656, 0.5406, 0.7823, 0.523, 0.75, 0.523, 0.75, 0.5, 0.7895, 0.5, 0.9062, 0.5, 0.9062, 1.0, 0.875, 1.0, 0.875, 0.5, 0.7247, 0.6976, 0.75, 0.6976, 0.75, 0.6976, 0.7247, 0.6976, 0.9062, 0.5, 0.9062, 1.0, 0.875, 1.0, 0.875, 0.5, 0.875, 0.5, 0.875, 1.0, 0.8438, 1.0, 0.8438, 0.5, 0.875, 0.5, 0.875, 1.0, 0.8438, 1.0, 0.8438, 0.5, 0.6774, 0.5524, 0.7247, 0.5524, 0.7247, 0.5524, 0.6774, 0.5524, 0.8438, 0.5, 0.8438, 1.0, 0.8125, 1.0, 0.8125, 0.5, 0.375, 0.375, 0.5394, 0.375, 0.5394, 0.4186, 0.375, 0.4186, 0.7144, 0.727, 0.75, 0.727, 0.75, 0.75, 0.7064, 0.75, 0.8125, 0.5, 0.8125, 1.0, 0.7812, 1.0, 0.7812, 0.5, 0.7206, 0.5406, 0.75, 0.5406, 0.75, 0.5406, 0.7206, 0.5406, 0.8438, 0.5, 0.8438, 1.0, 0.8125, 1.0, 0.8125, 0.5, 0.7812, 0.5, 0.7812, 1.0, 0.75, 1.0, 0.75, 0.5, 0.8125, 0.5, 0.8125, 1.0, 0.7812, 1.0, 0.7812, 0.5, 0.6656, 0.5406, 0.7206, 0.5406, 0.7206, 0.5406, 0.6656, 0.5406, 0.75, 0.5, 0.75, 1.0, 0.7188, 1.0, 0.7188, 0.5, 0.6656, 0.7094, 0.7206, 0.7094, 0.7206, 0.7094, 0.6656, 0.7094, 0.773, 0.6976, 0.75, 0.6976, 0.75, 0.6976, 0.773, 0.6976, 0.7188, 0.5, 0.7188, 1.0, 0.6875, 1.0, 0.6875, 0.5, 0.773, 0.5524, 0.75, 0.5524, 0.75, 0.5406, 0.7767, 0.5406, 0.7812, 0.5, 0.7812, 1.0, 0.75, 1.0, 0.75, 0.5, 0.6875, 0.5, 0.6875, 1.0, 0.6562, 1.0, 0.6562, 0.5, 0.75, 0.5, 0.75, 1.0, 0.7188, 1.0, 0.7188, 0.5, 0.648, 0.523, 0.7144, 0.523, 0.7144, 0.523, 0.648, 0.523, 0.6562, 0.5, 0.6562, 1.0, 0.625, 1.0, 0.625, 0.5, 0.648, 0.523, 0.7144, 0.523, 0.7144, 0.523, 0.648, 0.523, 0.773, 0.5524, 0.75, 0.5524, 0.75, 0.5524, 0.773, 0.5524, 0.625, 0.5, 0.625, 1.0, 0.5938, 1.0, 0.5938, 0.5, 0.7247, 0.6976, 0.75, 0.6976, 0.75, 0.7094, 0.7206, 0.7094, 0.7188, 0.5, 0.7188, 1.0, 0.6875, 1.0, 0.6875, 0.5, 0.5938, 0.5, 0.5938, 1.0, 0.5625, 1.0, 0.5625, 0.5, 0.6875, 0.5, 0.6875, 1.0, 0.6562, 1.0, 0.6562, 0.5, 0.6774, 0.6976, 0.7247, 0.6976, 0.7206, 0.7094, 0.6656, 0.7094, 0.5625, 0.5, 0.5625, 1.0, 0.5312, 1.0, 0.5312, 0.5, 0.625, 0.5, 0.625, 0.4186, 0.625, 0.4186, 0.625, 0.5, 0.7767, 0.7094, 0.75, 0.7094, 0.75, 0.7094, 0.7767, 0.7094, 0.5312, 0.5, 0.5312, 1.0, 0.5, 1.0, 0.5, 0.5, 0.7144, 0.523, 0.75, 0.523, 0.75, 0.523, 0.7144, 0.523, 0.6562, 0.5, 0.6562, 1.0, 0.625, 1.0, 0.625, 0.5, 0.5, 0.5, 0.5, 1.0, 0.4688, 1.0, 0.4688, 0.5, 0.625, 0.5, 0.625, 1.0, 0.5938, 1.0, 0.5938, 0.5, 0.6656, 0.5406, 0.7206, 0.5406, 0.7206, 0.5406, 0.6656, 0.5406, 0.4688, 0.5, 0.4688, 1.0, 0.4375, 1.0, 0.4375, 0.5, 0.375, 0.75, 0.5394, 0.75, 0.5394, 0.8314, 0.375, 0.8314, 0.7206, 0.5406, 0.75, 0.5406, 0.75, 0.5406, 0.7206, 0.5406, 0.4375, 0.5, 0.4375, 1.0, 0.4062, 1.0, 0.4062, 0.5, 0.7823, 0.727, 0.75, 0.727, 0.75, 0.727, 0.7823, 0.727, 0.5938, 0.5, 0.5938, 1.0, 0.5625, 1.0, 0.5625, 0.5, 0.4062, 0.5, 0.4062, 1.0, 0.375, 1.0, 0.375, 0.5, 0.5625, 0.5, 0.5625, 1.0, 0.5312, 1.0, 0.5312, 0.5, 0.648, 0.727, 0.7144, 0.727, 0.7064, 0.75, 0.625, 0.75, 0.375, 0.5, 0.375, 1.0, 0.3438, 1.0, 0.3438, 0.5, 0.6858, 0.6892, 0.7276, 0.6892, 0.7247, 0.6976, 0.6774, 0.6976, 0.7767, 0.7094, 0.75, 0.7094, 0.75, 0.7094, 0.7767, 0.7094, 0.3438, 0.5, 0.3438, 1.0, 0.3125, 1.0, 0.3125, 0.5, 0.7767, 0.5406, 0.75, 0.5406, 0.75, 0.5406, 0.7767, 0.5406, 0.5312, 0.5, 0.5312, 1.0, 0.5, 1.0, 0.5, 0.5, 0.3125, 0.5, 0.3125, 1.0, 0.2812, 1.0, 0.2812, 0.5, 0.5, 0.5, 0.5, 1.0, 0.4688, 1.0, 0.4688, 0.5, 0.6774, 0.6976, 0.7247, 0.6976, 0.7247, 0.6976, 0.6774, 0.6976, 0.2812, 0.5, 0.2812, 1.0, 0.25, 1.0, 0.25, 0.5, 0.6858, 0.5608, 0.7276, 0.5608, 0.7276, 0.6892, 0.6858, 0.6892, 0.7247, 0.5524, 0.75, 0.5524, 0.75, 0.5524, 0.7247, 0.5524, 0.25, 0.5, 0.25, 1.0, 0.2188, 1.0, 0.2188, 0.5, 0.7767, 0.5406, 0.75, 0.5406, 0.75, 0.523, 0.7823, 0.523, 0.4688, 0.5, 0.4688, 1.0, 0.4375, 1.0, 0.4375, 0.5, 0.2188, 0.5, 0.2188, 1.0, 0.1875, 1.0, 0.1875, 0.5, 0.4375, 0.5, 0.4375, 1.0, 0.4062, 1.0, 0.4062, 0.5, 0.648, 0.727, 0.7144, 0.727, 0.7144, 0.727, 0.648, 0.727, 0.1875, 0.5, 0.1875, 1.0, 0.1562, 1.0, 0.1562, 0.5, 0.6774, 0.5524, 0.7247, 0.5524, 0.7247, 0.5524, 0.6774, 0.5524, 0.7206, 0.5406, 0.75, 0.5406, 0.75, 0.5406, 0.7206, 0.5406, 0.1562, 0.5, 0.1562, 1.0, 0.125, 1.0, 0.125, 0.5, 0.7206, 0.7094, 0.75, 0.7094, 0.75, 0.727, 0.7144, 0.727, 0.4062, 0.5, 0.4062, 1.0, 0.375, 1.0, 0.375, 0.5, 0.125, 0.5, 0.125, 1.0, 0.09375, 1.0, 0.09375, 0.5, 0.375, 0.5, 0.375, 1.0, 0.3438, 1.0, 0.3438, 0.5, 0.5394, 0.75, 0.625, 0.75, 0.625, 0.8314, 0.5394, 0.8314, 0.09375, 0.5, 0.09375, 1.0, 0.0625, 1.0, 0.0625, 0.5, 0.2968, 0.4854, 0.25, 0.49, 0.2032, 0.4854, 0.1582, 0.4717, 0.1167, 0.4496, 0.08029, 0.4197, 0.05045, 0.3833, 0.02827, 0.3418, 0.01461, 0.2968, 0.01, 0.25, 0.01461, 0.2032, 0.02827, 0.1582, 0.05045, 0.1167, 0.08029, 0.08029, 0.1167, 0.05045, 0.1582, 0.02827, 0.2032, 0.01461, 0.25, 0.01, 0.2968, 0.01461, 0.3418, 0.02827, 0.3833, 0.05045, 0.4197, 0.08029, 0.4496, 0.1167, 0.4717, 0.1582, 0.4854, 0.2032, 0.49, 0.25, 0.4854, 0.2968, 0.4717, 0.3418, 0.4496, 0.3833, 0.4197, 0.4197, 0.3833, 0.4496, 0.3418, 0.4717, 0.7767, 0.7094, 0.75, 0.7094, 0.75, 0.7094, 0.7767, 0.7094, 0.0625, 0.5, 0.0625, 1.0, 0.03125, 1.0, 0.03125, 0.5, 0.773, 0.6976, 0.75, 0.6976, 0.75, 0.6976, 0.773, 0.6976, 0.6656, 0.7094, 0.7206, 0.7094, 0.7144, 0.727, 0.648, 0.727, 0.03125, 0.5, 0.03125, 1.0, 0.0, 1.0, 0.0, 0.5, 0.75, 0.49, 0.7968, 0.4854, 0.8418, 0.4717, 0.8833, 0.4496, 0.9197, 0.4197, 0.9496, 0.3833, 0.9717, 0.3418, 0.9854, 0.2968, 0.99, 0.25, 0.9854, 0.2032, 0.9717, 0.1582, 0.9496, 0.1167, 0.9197, 0.08029, 0.8833, 0.05045, 0.8418, 0.02827, 0.7968, 0.01461, 0.75, 0.01, 0.7032, 0.01461, 0.6582, 0.02827, 0.6167, 0.05045, 0.5803, 0.08029, 0.5504, 0.1167, 0.5283, 0.1582, 0.5146, 0.2032, 0.51, 0.25, 0.5146, 0.2968, 0.5283, 0.3418, 0.5504, 0.3833, 0.5803, 0.4197, 0.6167, 0.4496, 0.6582, 0.4717, 0.7032, 0.4854, 0.7247, 0.5524, 0.75, 0.5524, 0.75, 0.5524, 0.7247, 0.5524, 0.2105, 0.5, 0.25, 0.5, 0.25, 0.75, 0.2105, 0.75, 0.3438, 0.5, 0.3438, 1.0, 0.3125, 1.0, 0.3125, 0.5, 0.7276, 0.5608, 0.75, 0.5608, 0.75, 0.6892, 0.7276, 0.6892, 0.5394, 0.3355, 0.625, 0.3355, 0.625, 0.375, 0.5394, 0.375, 0.3125, 0.5, 0.3125, 1.0, 0.2812, 1.0, 0.2812, 0.5, 0.7276, 0.6892, 0.75, 0.6892, 0.75, 0.6976, 0.7247, 0.6976, 0.7823, 0.523, 0.75, 0.523, 0.75, 0.523, 0.7823, 0.523, 0.2812, 0.5, 0.2812, 1.0, 0.25, 1.0, 0.25, 0.5, 0.7703, 0.5608, 0.75, 0.5608, 0.75, 0.5524, 0.773, 0.5524, 0.625, 0.9145, 0.625, 0.875, 0.625, 0.875, 0.625, 0.9145, 0.25, 0.5, 0.25, 1.0, 0.2188, 1.0, 0.2188, 0.5, 0.25, 0.75, 0.2936, 0.75, 0.2936, 0.75, 0.25, 0.75, 0.625, 0.4186, 0.625, 0.375, 0.625, 0.375, 0.625, 0.4186, 0.2188, 0.5, 0.2188, 1.0, 0.1875, 1.0, 0.1875, 0.5, 0.375, 0.3355, 0.5394, 0.3355, 0.5394, 0.375, 0.375, 0.375, 0.7823, 0.727, 0.75, 0.727, 0.75, 0.727, 0.7823, 0.727, 0.1875, 0.5, 0.1875, 1.0, 0.1562, 1.0, 0.1562, 0.5, 0.375, 0.9145, 0.5394, 0.9145, 0.5394, 1.0, 0.375, 1.0, 0.7144, 0.523, 0.75, 0.523, 0.75, 0.523, 0.7144, 0.523, 0.1562, 0.5, 0.1562, 1.0, 0.125, 1.0, 0.125, 0.5, 0.375, 0.0, 0.5394, 0.0, 0.5394, 0.25, 0.375, 0.25, 0.7206, 0.7094, 0.75, 0.7094, 0.75, 0.7094, 0.7206, 0.7094, 0.125, 0.5, 0.125, 1.0, 0.09375, 1.0, 0.09375, 0.5, 0.375, 0.5, 0.5394, 0.5, 0.5394, 0.75, 0.375, 0.75, 0.7767, 0.7094, 0.75, 0.7094, 0.75, 0.7094, 0.7767, 0.7094, 0.09375, 0.5, 0.09375, 1.0, 0.0625, 1.0, 0.0625, 0.5, 0.375, 0.4186, 0.5394, 0.4186, 0.5394, 0.5, 0.375, 0.5, 0.9717, 0.1582, 0.9496, 0.1167, 0.9197, 0.08029, 0.8833, 0.05045, 0.8418, 0.02827, 0.7968, 0.01461, 0.75, 0.01, 0.7032, 0.01461, 0.6582, 0.02827, 0.6167, 0.05045, 0.5803, 0.08029, 0.5504, 0.1167, 0.5283, 0.1582, 0.5146, 0.2032, 0.51, 0.25, 0.5146, 0.2968, 0.5283, 0.3418, 0.5504, 0.3833, 0.5803, 0.4197, 0.6167, 0.4496, 0.6582, 0.4717, 0.7032, 0.4854, 0.75, 0.49, 0.7968, 0.4854, 0.8418, 0.4717, 0.8833, 0.4496, 0.9197, 0.4197, 0.9496, 0.3833, 0.9717, 0.3418, 0.9854, 0.2968, 0.99, 0.25, 0.9854, 0.2032, 0.0625, 0.5, 0.0625, 1.0, 0.03125, 1.0, 0.03125, 0.5, 0.7206, 0.5406, 0.75, 0.5406, 0.75, 0.5406, 0.7206, 0.5406, 0.75, 0.5608, 0.7276, 0.5608, 0.7247, 0.5524, 0.75, 0.5524, 0.03125, 0.5, 0.03125, 1.0, 0.0, 1.0, 0.0, 0.5, 0.05045, 0.1167, 0.08029, 0.08029, 0.1167, 0.05045, 0.1582, 0.02827, 0.2032, 0.01461, 0.25, 0.01, 0.2968, 0.01461, 0.3418, 0.02827, 0.3833, 0.05045, 0.4197, 0.08029, 0.4496, 0.1167, 0.4717, 0.1582, 0.4854, 0.2032, 0.49, 0.25, 0.4854, 0.2968, 0.4717, 0.3418, 0.4496, 0.3833, 0.4197, 0.4197, 0.3833, 0.4496, 0.3418, 0.4717, 0.2968, 0.4854, 0.25, 0.49, 0.2032, 0.4854, 0.1582, 0.4717, 0.1167, 0.4496, 0.08029, 0.4197, 0.05045, 0.3833, 0.02827, 0.3418, 0.01461, 0.2968, 0.01, 0.25, 0.01461, 0.2032, 0.02827, 0.1582, 0.75, 0.6976, 0.7247, 0.6976, 0.7247, 0.6976, 0.75, 0.6976, 0.75, 0.5524, 0.7247, 0.5524, 0.7206, 0.5406, 0.75, 0.5406, 0.75, 0.727, 0.7144, 0.727, 0.7144, 0.727, 0.75, 0.727, 0.75, 0.5406, 0.7206, 0.5406, 0.7206, 0.5406, 0.75, 0.5406, 0.75, 0.5406, 0.7206, 0.5406, 0.7144, 0.523, 0.75, 0.523, 0.75, 0.523, 0.7144, 0.523, 0.7064, 0.5, 0.75, 0.5, 0.75, 0.6976, 0.7247, 0.6976, 0.7247, 0.6976, 0.75, 0.6976, 0.75, 0.5524, 0.7247, 0.5524, 0.7247, 0.5524, 0.75, 0.5524, 0.75, 0.7094, 0.7206, 0.7094, 0.7206, 0.7094, 0.75, 0.7094, 0.75, 0.7094, 0.7206, 0.7094, 0.7206, 0.7094, 0.75, 0.7094, 0.75, 0.7094, 0.7206, 0.7094, 0.7206, 0.7094, 0.75, 0.7094, 0.75, 0.7094, 0.7206, 0.7094, 0.7206, 0.7094, 0.75, 0.7094, 0.75, 0.727, 0.7144, 0.727, 0.7144, 0.727, 0.75, 0.727, 0.625, 0.875, 0.625, 0.8314, 0.625, 0.8314, 0.625, 0.875, 0.75, 0.523, 0.7144, 0.523, 0.7144, 0.523, 0.75, 0.523, 0.5394, 0.375, 0.625, 0.375, 0.625, 0.4186, 0.5394, 0.4186, 0.25, 0.5, 0.2936, 0.5, 0.2936, 0.75, 0.25, 0.75, 0.8344, 0.7094, 0.7767, 0.7094, 0.7767, 0.7094, 0.8344, 0.7094, 0.2105, 0.75, 0.25, 0.75, 0.25, 0.75, 0.2105, 0.75, 0.852, 0.727, 0.7823, 0.727, 0.7823, 0.727, 0.852, 0.727, 0.375, 0.25, 0.5394, 0.25, 0.5394, 0.3355, 0.375, 0.3355, 0.625, 1.0, 0.625, 0.9145, 0.625, 0.9145, 0.625, 1.0, 0.8142, 0.5608, 0.7703, 0.5608, 0.773, 0.5524, 0.8226, 0.5524, 0.852, 0.523, 0.7823, 0.523, 0.7823, 0.523, 0.852, 0.523, 0.5394, 0.25, 0.625, 0.25, 0.625, 0.3355, 0.5394, 0.3355, 0.125, 0.5, 0.2105, 0.5, 0.2105, 0.75, 0.125, 0.75, 0.8226, 0.6976, 0.773, 0.6976, 0.773, 0.6976, 0.8226, 0.6976, 0.8344, 0.7094, 0.7767, 0.7094, 0.7767, 0.7094, 0.8344, 0.7094, 0.8344, 0.5406, 0.7767, 0.5406, 0.7823, 0.523, 0.852, 0.523, 0.8344, 0.5406, 0.7767, 0.5406, 0.7767, 0.5406, 0.8344, 0.5406, 0.8344, 0.7094, 0.7767, 0.7094, 0.7767, 0.7094, 0.8344, 0.7094, 0.852, 0.727, 0.7823, 0.727, 0.7823, 0.727, 0.852, 0.727, 0.8344, 0.7094, 0.7767, 0.7094, 0.7767, 0.7094, 0.8344, 0.7094, 0.8226, 0.5524, 0.773, 0.5524, 0.773, 0.5524, 0.8226, 0.5524, 0.8226, 0.5524, 0.773, 0.5524, 0.7767, 0.5406, 0.8344, 0.5406, 0.8226, 0.6976, 0.773, 0.6976, 0.773, 0.6976, 0.8226, 0.6976, 0.852, 0.523, 0.7823, 0.523, 0.7895, 0.5, 0.875, 0.5, 0.75, 0.6892, 0.7703, 0.6892, 0.773, 0.6976, 0.75, 0.6976, 0.75, 0.5608, 0.7703, 0.5608, 0.7703, 0.6892, 0.75, 0.6892, 0.75, 0.5524, 0.773, 0.5524, 0.773, 0.5524, 0.75, 0.5524, 0.75, 0.6976, 0.773, 0.6976, 0.773, 0.6976, 0.75, 0.6976, 0.75, 0.5406, 0.7767, 0.5406, 0.7767, 0.5406, 0.75, 0.5406, 0.75, 0.6976, 0.773, 0.6976, 0.7767, 0.7094, 0.75, 0.7094, 0.75, 0.523, 0.7823, 0.523, 0.7823, 0.523, 0.75, 0.523, 0.75, 0.7094, 0.7767, 0.7094, 0.7823, 0.727, 0.75, 0.727, 0.75, 0.727, 0.7823, 0.727, 0.7823, 0.727, 0.75, 0.727, 0.75, 0.727, 0.7823, 0.727, 0.7895, 0.75, 0.75, 0.75, 0.75, 0.5406, 0.7767, 0.5406, 0.7767, 0.5406, 0.75, 0.5406, 0.75, 0.5524, 0.773, 0.5524, 0.773, 0.5524, 0.75, 0.5524, 0.75, 0.5406, 0.7767, 0.5406, 0.7767, 0.5406, 0.75, 0.5406, 0.75, 0.5406, 0.7767, 0.5406, 0.7767, 0.5406, 0.75, 0.5406, 0.75, 0.7094, 0.7767, 0.7094, 0.7767, 0.7094, 0.75, 0.7094, 0.75, 0.523, 0.7823, 0.523, 0.7823, 0.523, 0.75, 0.523, 0.625, 0.375, 0.625, 0.3355, 0.625, 0.3355, 0.625, 0.375, 0.5394, 0.875, 0.625, 0.875, 0.625, 0.9145, 0.5394, 0.9145, 0.375, 0.8314, 0.5394, 0.8314, 0.5394, 0.875, 0.375, 0.875, 0.375, 0.875, 0.5394, 0.875, 0.5394, 0.9145, 0.375, 0.9145, 0.5394, 0.9145, 0.375, 0.9145, 0.375, 0.9145, 0.5394, 0.9145, 0.5394, 0.8314, 0.5394, 0.875, 0.5394, 0.875, 0.5394, 0.8314, 0.5394, 0.875, 0.5394, 0.9145, 0.5394, 0.9145, 0.5394, 0.875, 0.375, 0.8314, 0.5394, 0.8314, 0.5394, 0.8314, 0.375, 0.8314])
me_cube.materials.append(mat_material)
me_cube.use_remesh_preserve_volume = False
me_cube.use_remesh_preserve_attributes = False
me_cube.use_mirror_vertex_groups = False
me_cube.update()

# ---- objects
ob_japhouse = bpy.data.objects.new('JapHouse', me_cube)

# ---- transforms, parenting, visibility, modifiers, constraints
ob_japhouse.location = (0.0, 0.0, 1.0)
ob_japhouse.lock_rotations_4d = False
ob_japhouse.empty_display_type = 'ARROWS'
ob_japhouse.lineart.crease_threshold = 0.0

# ---- collection membership
col_collection.objects.link(ob_japhouse)

# ---- scene / render settings (as saved in the file)
scene.frame_start = 1; scene.frame_end = 250; scene.frame_set(0)
scene.render.engine = 'BLENDER_EEVEE_NEXT'
scene.cycles.use_denoising = False
scene.cycles.samples = 128
scene.cycles.sampling_pattern = 'TABULATED_SOBOL'
scene.cycles.use_adaptive_sampling = False
scene.cycles.use_light_tree = False
scene.view_settings.view_transform = 'Filmic'
bpy.context.view_layer.update()

# ---- added for rendering (the .blend has no active camera and no usable light): camera, sun
cam_auto = bpy.data.cameras.new('AutoCamera')
cam_auto.lens = 50.0
cam_auto.sensor_width = 36.0
cam_auto.clip_end = 1000.0
ob_auto_camera = bpy.data.objects.new('AutoCamera', cam_auto)
scene.collection.objects.link(ob_auto_camera)
ob_auto_camera.location = (3.35358, -4.02429, 3.5287)
ob_auto_camera.rotation_euler = (1.09748, -7.21219e-08, 0.694738)
scene.camera = ob_auto_camera
light_auto_sun = bpy.data.lights.new('AutoSun', 'SUN')
light_auto_sun.energy = 3.0
light_auto_sun.angle = 0.0523599
ob_auto_sun = bpy.data.objects.new('AutoSun', light_auto_sun)
scene.collection.objects.link(ob_auto_sun)
ob_auto_sun.rotation_euler = (0.872665, 0.174533, 0.523599)
bpy.context.view_layer.update()
